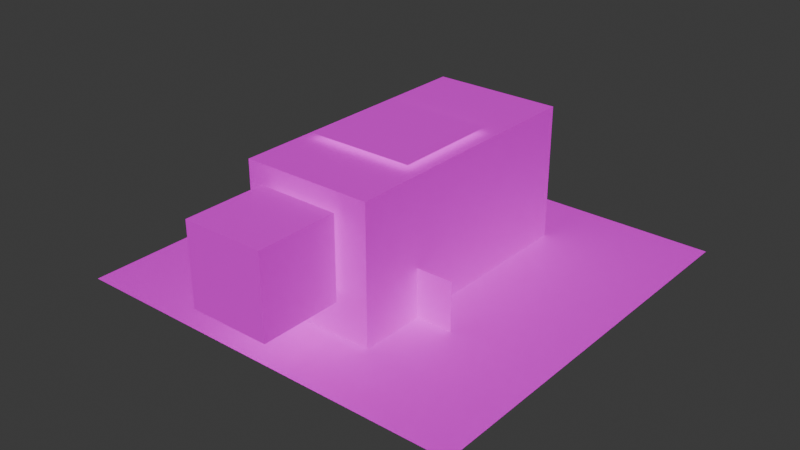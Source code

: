 # Source: cuboid-pet.blend  (saved by Blender 4.2.66; exported with 4.5.12 LTS)
import bpy
from mathutils import Matrix  # noqa: F401  (used for matrix-valued properties, if any)

bpy.ops.wm.read_factory_settings(use_empty=True)
scene = bpy.context.scene
scene.name = 'Scene'

# ---- collections
col_cuboid_pet = bpy.data.collections.new('cuboid-pet'); scene.collection.children.link(col_cuboid_pet)

# ---- images (referenced by path relative to the original .blend; pixels are not part of the script)
import os
ASSET_DIR = os.environ.get("B2B_ASSET_DIR", "")  # directory of the original .blend (textures are referenced by path, not embedded)
HERE = os.path.dirname(os.path.abspath(__file__))  # packed textures are extracted next to this script under _unpacked/

def load_image(name, relpath, width, height, colorspace="sRGB"):
    """Load a texture the original file referenced (path relative to the .blend, or extracted next to this script)."""
    p = next((c for c in (os.path.join(HERE, relpath), os.path.join(ASSET_DIR, relpath)) if relpath and os.path.exists(c)), "")
    if p:
        img = bpy.data.images.load(p, check_existing=True)
        img.name = name
    else:  # same state as the original file: an image datablock whose file is absent (Cycles renders it pink)
        img = bpy.data.images.new(name, width, height)
        img.source = "FILE"
        img.filepath = "//" + (relpath or name)
    img.colorspace_settings.name = colorspace
    return img
img_cuboid_pet_tex_png = load_image('cuboid-pet.tex.png', 'cuboid-pet.tex.png', 1024, 1024, 'sRGB')

# ---- materials (node trees are filled in below, after node groups)
mat_cuboid_pet_material = bpy.data.materials.new('cuboid-pet-material')

# ---- material node trees
mat_cuboid_pet_material.use_nodes = True; mat_cuboid_pet_material.node_tree.nodes.clear()
_N = mat_cuboid_pet_material.node_tree.nodes; _L = mat_cuboid_pet_material.node_tree.links
n0 = _N.new('ShaderNodeBsdfPrincipled'); n0.name = 'Principled BSDF'; n0.location = (10, 300)
n1 = _N.new('ShaderNodeOutputMaterial'); n1.name = 'Material Output'; n1.location = (300, 300)
n1.target = 'CYCLES'
n2 = _N.new('ShaderNodeTexImage'); n2.name = 'Image Texture'; n2.location = (-276, 363)
n2.image = img_cuboid_pet_tex_png
n3 = _N.new('ShaderNodeOutputMaterial'); n3.name = 'Material Output.001'; n3.location = (300, 80)
n3.target = 'EEVEE'
n4 = _N.new('ShaderNodeMixShader'); n4.name = 'Mix Shader'; n4.location = (300, -140)
n4.label = 'Disable Shadow'
n4.hide = True
n5 = _N.new('ShaderNodeLightPath'); n5.name = 'Light Path'; n5.location = (300, -105)
n5.hide = True
n6 = _N.new('ShaderNodeBsdfTransparent'); n6.name = 'Transparent BSDF'; n6.location = (300, -175)
n6.hide = True
_L.new(n0.outputs[0], n1.inputs[0])
_L.new(n2.outputs[0], n0.inputs[0])
_L.new(n2.outputs[1], n0.inputs[4])
_L.new(n0.outputs[0], n4.inputs[1])
_L.new(n4.outputs[0], n3.inputs[0])
_L.new(n5.outputs[1], n4.inputs[0])
_L.new(n6.outputs[0], n4.inputs[2])
n1.is_active_output = True

# ---- world
world_world = bpy.data.worlds.new('World'); scene.world = world_world
world_world.use_nodes = True; world_world.node_tree.nodes.clear()
_N = world_world.node_tree.nodes; _L = world_world.node_tree.links
n0 = _N.new('ShaderNodeOutputWorld'); n0.name = 'World Output'; n0.location = (300, 300)
n1 = _N.new('ShaderNodeBackground'); n1.name = 'Background'; n1.location = (10, 300)
n1.inputs[0].default_value = (0.05088, 0.05088, 0.05088, 1.0)
_L.new(n1.outputs[0], n0.inputs[0])
n0.is_active_output = True
world_world.color = (0.05088, 0.05088, 0.05088)
world_world.use_sun_shadow = False
world_world.sun_shadow_jitter_overblur = 0.0

# ---- meshes
me_cube_003 = bpy.data.meshes.new('Cube.003')
me_cube_003.from_pydata([(0.15, -0.575, 0.45), (-0.15, -0.575, 0.45), (0.15, -0.275, 0.45), (-0.15, -0.275, 0.45), (0.15, -0.575, 0.15), (-0.15, -0.575, 0.15), (0.15, -0.275, 0.15), (-0.15, -0.275, 0.15), (0.24, -0.24, 0.5), (-0.24, -0.24, 0.5), (0.24, 0.74, 0.5), (-0.24, 0.74, 0.5), (0.24, -0.24, -2.235e-07), (-0.24, -0.24, -2.235e-07), (0.24, 0.74, -2.235e-07), (-0.24, 0.74, -2.235e-07), (-0.25, -0.2, -0.019), (0.25, -0.2, -0.019), (-0.25, 0.7, -0.019), (0.25, 0.7, -0.019), (-0.75, -0.5, 5.96e-08), (0.75, -0.5, 5.96e-08), (-0.75, 1.0, 5.96e-08), (0.75, 1.0, 5.96e-08), (0.2, 0.4, 0.521), (-0.2, 0.4, 0.521), (0.2, 0.0, 0.521), (-0.2, 0.0, 0.521), (0.375, 3.725e-09, 0.181), (-0.375, 3.725e-09, 0.181), (0.375, 3.725e-09, -0.194), (-0.375, 3.725e-09, -0.194)], [], [(0, 2, 3, 1), (2, 6, 7, 3), (6, 4, 5, 7), (4, 0, 1, 5), (2, 0, 4, 6), (7, 5, 1, 3), (8, 10, 11, 9), (10, 14, 15, 11), (14, 12, 13, 15), (12, 8, 9, 13), (10, 8, 12, 14), (15, 13, 9, 11), (16, 17, 19, 18), (20, 21, 23, 22), (24, 25, 27, 26), (28, 29, 31, 30)])
_uv = me_cube_003.uv_layers.new(name='UVMap')
_uv.uv.foreach_set('vector', [0.1562, 0.6875, 0.1562, 0.8438, 2.533e-07, 0.8438, 1.49e-08, 0.6875, 0.3125, 0.375, 0.3125, 0.5312, 0.1563, 0.5312, 0.1563, 0.375, 0.3125, 0.6875, 0.3125, 0.8438, 0.1563, 0.8438, 0.1563, 0.6875, 0.1562, 0.375, 0.1562, 0.5312, 2.16e-08, 0.5312, 3.65e-08, 0.375, 0.3125, 0.6875, 0.1562, 0.6875, 0.1562, 0.5312, 0.3125, 0.5312, 3.883e-08, 0.5312, 0.1562, 0.5312, 0.1562, 0.6875, 2.179e-07, 0.6875, 0.5312, 0.2969, 0.5312, 0.4531, 0.375, 0.4531, 0.375, 0.2969, 1.0, 0.4531, 1.0, 0.8438, 0.8438, 0.8438, 0.8438, 0.4531, 0.6875, 0.2969, 0.6875, 0.4531, 0.5312, 0.4531, 0.5312, 0.2969, 0.6875, 0.4531, 0.6875, 0.8438, 0.5312, 0.8438, 0.5312, 0.4531, 0.8438, 0.8438, 0.6875, 0.8438, 0.6875, 0.4531, 0.8437, 0.4531, 0.375, 0.4531, 0.5312, 0.4531, 0.5312, 0.8438, 0.375, 0.8438, 0.8, 1.0, 0.7, 1.0, 0.7, 0.9, 0.8, 0.9, 1.0, 1.0, 0.9, 1.0, 0.9, 0.9, 1.0, 0.9, 0.8438, 0.4531, 0.6875, 0.4531, 0.6875, 0.2969, 0.8438, 0.2969, 0.25, 1.0, -0.0003906, 1.0, -0.0003906, 0.875, 0.25, 0.875])
me_cube_003.materials.append(mat_cuboid_pet_material)
me_cube_003.update()
arm_armature_001 = bpy.data.armatures.new('Armature.001')  # bones are not reproduced

# ---- objects
ob_cuboid_pet_mesh = bpy.data.objects.new('cuboid-pet-mesh', me_cube_003)
ob_cuboid_pet_armature = bpy.data.objects.new('cuboid-pet-armature', arm_armature_001)

# ---- transforms, parenting, visibility, modifiers, constraints
ob_cuboid_pet_mesh.parent = ob_cuboid_pet_armature
ob_cuboid_pet_mesh.location = (0.0, 0.0, 0.0)
ob_cuboid_pet_mesh.visible_shadow = False
_vg = ob_cuboid_pet_mesh.vertex_groups.new(name='hips_bone')
_vg.add([8, 9, 10, 11, 12, 13, 14, 15, 24, 25, 26, 27], 1.0, 'REPLACE')
_vg = ob_cuboid_pet_mesh.vertex_groups.new(name='head_bone')
_vg.add([0, 1, 2, 3, 4, 5, 6, 7], 1.0, 'REPLACE')
_vg = ob_cuboid_pet_mesh.vertex_groups.new(name='shadow_bone')
for _i, _w in zip([16, 17, 18, 19, 20, 21, 22, 23, 28, 29, 30, 31], [1.0, 1.0, 1.0, 1.0, 0.0, 0.0, 0.0, 0.0, 0.0, 0.0, 0.0, 0.0]): _vg.add([_i], _w, 'REPLACE')
_m = ob_cuboid_pet_mesh.modifiers.new('Armature', 'ARMATURE')
_m.object = ob_cuboid_pet_armature
ob_cuboid_pet_armature.location = (0.0, 0.0, 0.0)

# ---- collection membership
col_cuboid_pet.objects.link(ob_cuboid_pet_mesh)
col_cuboid_pet.objects.link(ob_cuboid_pet_armature)

# ---- scene / render settings (as saved in the file)
scene.frame_start = 0; scene.frame_end = 22; scene.frame_set(17)
scene.render.engine = 'BLENDER_EEVEE_NEXT'
scene.cycles.sampling_pattern = 'TABULATED_SOBOL'
scene.eevee.ray_tracing_options.trace_max_roughness = 0.0
bpy.context.view_layer.update()

# ---- added for rendering (the .blend has no active camera and no usable light): camera, sun
cam_auto = bpy.data.cameras.new('AutoCamera')
cam_auto.lens = 50.0
cam_auto.sensor_width = 36.0
cam_auto.clip_end = 1000.0
ob_auto_camera = bpy.data.objects.new('AutoCamera', cam_auto)
scene.collection.objects.link(ob_auto_camera)
ob_auto_camera.location = (2.13616, -2.36016, 1.88277)
ob_auto_camera.rotation_euler = (1.09748, -7.21219e-08, 0.694738)
scene.camera = ob_auto_camera
light_auto_sun = bpy.data.lights.new('AutoSun', 'SUN')
light_auto_sun.energy = 3.0
light_auto_sun.angle = 0.0523599
ob_auto_sun = bpy.data.objects.new('AutoSun', light_auto_sun)
scene.collection.objects.link(ob_auto_sun)
ob_auto_sun.rotation_euler = (0.872665, 0.174533, 0.523599)
bpy.context.view_layer.update()
